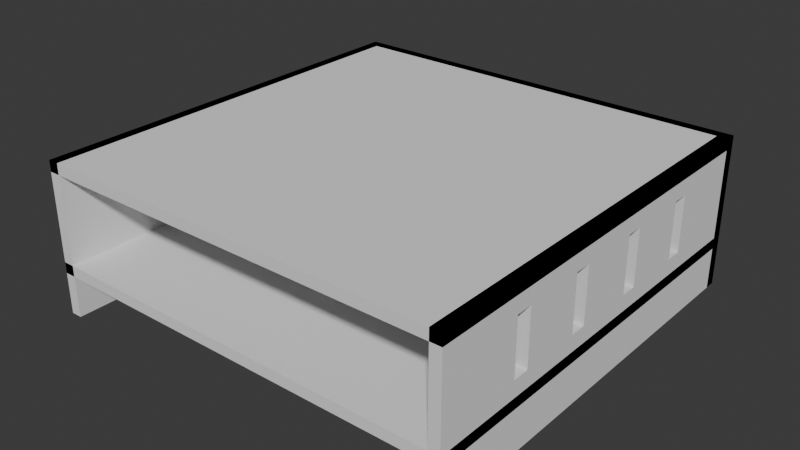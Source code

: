 # Source: NetworkShelf.blend  (saved by Blender 5.0.119; exported with 4.5.12 LTS)
import bpy
from mathutils import Matrix  # noqa: F401  (used for matrix-valued properties, if any)

bpy.ops.wm.read_factory_settings(use_empty=True)
scene = bpy.context.scene
scene.name = 'Scene'

# ---- collections
col_collection = bpy.data.collections.new('Collection'); scene.collection.children.link(col_collection)

# ---- world
world_world = bpy.data.worlds.new('World'); scene.world = world_world
world_world.use_nodes = True; world_world.node_tree.nodes.clear()
_N = world_world.node_tree.nodes; _L = world_world.node_tree.links
n0 = _N.new('ShaderNodeOutputWorld'); n0.name = 'World Output'; n0.location = (200, 100)
n1 = _N.new('ShaderNodeBackground'); n1.name = 'Background'; n1.location = (-200, 100)
n1.inputs[0].default_value = (0.05088, 0.05088, 0.05088, 1.0)
_L.new(n1.outputs[0], n0.inputs[0])
n0.is_active_output = True
world_world.color = (0.05088, 0.05088, 0.05088)
world_world.sun_shadow_jitter_overblur = 0.0

# ---- meshes
me_cube_028 = bpy.data.meshes.new('Cube.028')
me_cube_028.from_pydata([(-76.2, 0.0, 50.75), (-76.2, 0.0, 54.75), (-76.2, 152.4, 50.75), (-76.2, 152.4, 54.75), (76.2, 0.0, 50.75), (76.2, 0.0, 54.75), (76.2, 152.4, 50.75), (76.2, 152.4, 54.75), (-76.2, 0.0, 0.0), (-76.2, 0.0, 54.75), (-76.2, 152.4, 0.0), (-76.2, 152.4, 54.75), (-72.2, 0.0, 0.0), (-72.2, 0.0, 54.75), (-72.2, 152.4, 0.0), (-72.2, 152.4, 54.75), (-76.2, 31.05, 24.88), (-76.2, 31.05, 44.88), (-76.2, 37.05, 44.88), (-76.2, 37.05, 24.88), (-72.2, 31.05, 44.88), (-72.2, 37.05, 44.88), (-72.2, 31.05, 24.88), (-72.2, 37.05, 24.88), (-76.2, 59.15, 24.88), (-76.2, 65.15, 24.88), (-76.2, 65.15, 44.88), (-76.2, 59.15, 44.88), (-72.2, 59.15, 24.88), (-72.2, 65.15, 24.88), (-72.2, 59.15, 44.88), (-72.2, 65.15, 44.88), (-76.2, 87.25, 24.88), (-76.2, 87.25, 31.34), (-76.2, 93.25, 24.88), (-76.2, 93.25, 44.88), (-76.2, 87.25, 44.88), (-72.2, 87.25, 24.88), (-72.2, 87.25, 31.34), (-72.2, 93.25, 24.88), (-72.2, 87.25, 44.88), (-72.2, 93.25, 44.88), (-76.2, 115.3, 24.88), (-76.2, 115.3, 44.88), (-76.2, 121.3, 24.88), (-76.2, 121.3, 44.88), (-72.2, 115.3, 44.88), (-72.2, 121.3, 44.88), (-72.2, 115.3, 24.88), (-72.2, 121.3, 24.88), (72.2, 0.0, 0.0), (72.2, 0.0, 54.75), (72.2, 152.4, 0.0), (72.2, 152.4, 54.75), (76.2, 0.0, 0.0), (76.2, 0.0, 54.75), (76.2, 152.4, 0.0), (76.2, 152.4, 54.75), (72.2, 31.05, 24.88), (72.2, 31.05, 44.88), (72.2, 37.05, 44.88), (72.2, 37.05, 24.88), (76.2, 31.05, 44.88), (76.2, 37.05, 44.88), (76.2, 31.05, 24.88), (76.2, 37.05, 24.88), (72.2, 59.15, 24.88), (72.2, 65.15, 24.88), (72.2, 65.15, 44.88), (72.2, 59.15, 44.88), (76.2, 59.15, 24.88), (76.2, 65.15, 24.88), (76.2, 59.15, 44.88), (76.2, 65.15, 44.88), (72.2, 87.25, 24.88), (72.2, 87.25, 31.34), (72.2, 93.25, 24.88), (72.2, 93.25, 44.88), (72.2, 87.25, 44.88), (76.2, 87.25, 24.88), (76.2, 87.25, 31.34), (76.2, 93.25, 24.88), (76.2, 87.25, 44.88), (76.2, 93.25, 44.88), (72.2, 115.3, 24.88), (72.2, 115.3, 44.88), (72.2, 121.3, 24.88), (72.2, 121.3, 44.88), (76.2, 115.3, 44.88), (76.2, 121.3, 44.88), (76.2, 115.3, 24.88), (76.2, 121.3, 24.88), (-76.2, 148.4, 0.0), (-76.2, 148.4, 54.75), (-76.2, 152.4, 0.0), (-76.2, 152.4, 54.75), (76.2, 148.4, 0.0), (76.2, 148.4, 54.75), (76.2, 152.4, 0.0), (76.2, 152.4, 54.75), (-41.91, 152.4, 12.32), (-41.91, 152.4, 42.43), (41.91, 152.4, 42.43), (41.91, 152.4, 12.32), (-41.91, 148.4, 42.43), (41.91, 148.4, 12.32), (41.91, 148.4, 42.43), (-41.91, 148.4, 12.32), (-76.2, 0.0, 15.0), (-76.2, 0.0, 19.0), (-76.2, 152.4, 15.0), (-76.2, 152.4, 19.0), (76.2, 0.0, 15.0), (76.2, 0.0, 19.0), (76.2, 152.4, 15.0), (76.2, 152.4, 19.0)], [], [(0, 1, 3, 2), (2, 3, 7, 6), (6, 7, 5, 4), (4, 5, 1, 0), (2, 6, 4, 0), (7, 3, 1, 5), (9, 17, 16, 8), (9, 11, 10, 8, 16, 19, 24, 25, 33, 32, 34, 42, 44, 45, 43, 35, 36, 26, 27, 18, 17), (34, 35, 43, 42), (25, 26, 36, 33), (24, 19, 18, 27), (10, 11, 15, 14), (13, 12, 22, 20), (37, 38, 29, 28, 23, 22, 12, 14, 15, 13, 20, 21, 30, 31, 40, 41, 46, 47, 49, 48, 39), (46, 41, 39, 48), (40, 31, 29, 38), (30, 21, 23, 28), (12, 13, 9, 8), (10, 14, 12, 8), (15, 11, 9, 13), (18, 19, 23, 21), (22, 16, 17, 20), (19, 16, 22, 23), (18, 21, 20, 17), (26, 25, 29, 31), (28, 24, 27, 30), (25, 24, 28, 29), (26, 31, 30, 27), (41, 35, 34, 39), (38, 37, 32, 33, 36, 40), (34, 32, 37, 39), (35, 41, 40, 36), (45, 44, 49, 47), (43, 46, 48, 42), (44, 42, 48, 49), (45, 47, 46, 43), (51, 59, 58, 50), (51, 53, 52, 50, 58, 61, 66, 67, 75, 74, 76, 84, 86, 87, 85, 77, 78, 68, 69, 60, 59), (76, 77, 85, 84), (67, 68, 78, 75), (66, 61, 60, 69), (52, 53, 57, 56), (55, 54, 64, 62), (79, 80, 71, 70, 65, 64, 54, 56, 57, 55, 62, 63, 72, 73, 82, 83, 88, 89, 91, 90, 81), (88, 83, 81, 90), (82, 73, 71, 80), (72, 63, 65, 70), (54, 55, 51, 50), (52, 56, 54, 50), (57, 53, 51, 55), (60, 61, 65, 63), (64, 58, 59, 62), (61, 58, 64, 65), (60, 63, 62, 59), (68, 67, 71, 73), (70, 66, 69, 72), (67, 66, 70, 71), (68, 73, 72, 69), (83, 77, 76, 81), (80, 79, 74, 75, 78, 82), (76, 74, 79, 81), (77, 83, 82, 78), (87, 86, 91, 89), (85, 88, 90, 84), (86, 84, 90, 91), (87, 89, 88, 85), (92, 93, 95, 94), (102, 99, 98, 94, 95, 101, 100, 103), (95, 99, 102, 101), (98, 99, 97, 96), (93, 92, 96, 97, 106, 105, 107, 104), (106, 97, 93, 104), (94, 98, 96, 92), (99, 95, 93, 97), (107, 100, 101, 104), (103, 105, 106, 102), (105, 103, 100, 107), (101, 102, 106, 104), (108, 109, 111, 110), (110, 111, 115, 114), (114, 115, 113, 112), (112, 113, 109, 108), (110, 114, 112, 108), (115, 111, 109, 113)])
_uv = me_cube_028.uv_layers.new(name='UVMap')
_uv.uv.foreach_set('vector', [0.375, 0.0, 0.625, 0.0, 0.625, 0.25, 0.375, 0.25, 0.375, 0.25, 0.625, 0.25, 0.625, 0.5, 0.375, 0.5, 0.375, 0.5, 0.625, 0.5, 0.625, 0.75, 0.375, 0.75, 0.375, 0.75, 0.625, 0.75, 0.625, 1.0, 0.375, 1.0, 0.125, 0.5, 0.375, 0.5, 0.375, 0.75, 0.125, 0.75, 0.625, 0.5, 0.875, 0.5, 0.875, 0.75, 0.625, 0.75, 0.625, 0.0, 0.5799, 0.05094, 0.4886, 0.05094, 0.375, 0.0, 0.625, 0.0, 0.625, 0.25, 0.375, 0.25, 0.375, 0.0, 0.4886, 0.05094, 0.4886, 0.06078, 0.4886, 0.09703, 0.4886, 0.1069, 0.5181, 0.1431, 0.4886, 0.1431, 0.4886, 0.153, 0.4886, 0.1892, 0.4886, 0.1991, 0.5799, 0.1991, 0.5799, 0.1892, 0.5799, 0.153, 0.5799, 0.1431, 0.5799, 0.1069, 0.5799, 0.09703, 0.5799, 0.06078, 0.5799, 0.05094, 0.4886, 0.153, 0.5799, 0.153, 0.5799, 0.1892, 0.4886, 0.1892, 0.4886, 0.1069, 0.5799, 0.1069, 0.5799, 0.1431, 0.5181, 0.1431, 0.4886, 0.09703, 0.4886, 0.06078, 0.5799, 0.06078, 0.5799, 0.09703, 0.375, 0.25, 0.625, 0.25, 0.625, 0.5, 0.375, 0.5, 0.625, 0.75, 0.375, 0.75, 0.4886, 0.6991, 0.5799, 0.6991, 0.4886, 0.6069, 0.5181, 0.6069, 0.4886, 0.6431, 0.4886, 0.653, 0.4886, 0.6892, 0.4886, 0.6991, 0.375, 0.75, 0.375, 0.5, 0.625, 0.5, 0.625, 0.75, 0.5799, 0.6991, 0.5799, 0.6892, 0.5799, 0.653, 0.5799, 0.6431, 0.5799, 0.6069, 0.5799, 0.597, 0.5799, 0.5608, 0.5799, 0.5509, 0.4886, 0.5509, 0.4886, 0.5608, 0.4886, 0.597, 0.5799, 0.5608, 0.5799, 0.597, 0.4886, 0.597, 0.4886, 0.5608, 0.5799, 0.6069, 0.5799, 0.6431, 0.4886, 0.6431, 0.5181, 0.6069, 0.5799, 0.653, 0.5799, 0.6892, 0.4886, 0.6892, 0.4886, 0.653, 0.375, 0.75, 0.625, 0.75, 0.625, 1.0, 0.375, 1.0, 0.125, 0.5, 0.375, 0.5, 0.375, 0.75, 0.125, 0.75, 0.625, 0.5, 0.875, 0.5, 0.875, 0.75, 0.625, 0.75, 0.625, 0.2917, 0.375, 0.2917, 0.375, 0.4583, 0.625, 0.4583, 0.375, 0.7917, 0.375, 0.9583, 0.625, 0.9583, 0.625, 0.7917, 0.1667, 0.5, 0.1667, 0.75, 0.3333, 0.75, 0.3333, 0.5, 0.8333, 0.5, 0.6667, 0.5, 0.6667, 0.75, 0.8333, 0.75, 0.625, 0.2917, 0.375, 0.2917, 0.375, 0.4583, 0.625, 0.4583, 0.375, 0.7917, 0.375, 0.9583, 0.625, 0.9583, 0.625, 0.7917, 0.1667, 0.5, 0.1667, 0.75, 0.3333, 0.75, 0.3333, 0.5, 0.8333, 0.5, 0.6667, 0.5, 0.6667, 0.75, 0.8333, 0.75, 0.625, 0.4583, 0.625, 0.2917, 0.375, 0.2917, 0.375, 0.4583, 0.4559, 0.7917, 0.375, 0.7917, 0.375, 0.9583, 0.4559, 0.9583, 0.625, 0.9583, 0.625, 0.7917, 0.1667, 0.5, 0.1667, 0.75, 0.3333, 0.75, 0.3333, 0.5, 0.8333, 0.5, 0.6667, 0.5, 0.6667, 0.75, 0.8333, 0.75, 0.625, 0.2917, 0.375, 0.2917, 0.375, 0.4583, 0.625, 0.4583, 0.625, 0.9583, 0.625, 0.7917, 0.375, 0.7917, 0.375, 0.9583, 0.1667, 0.5, 0.1667, 0.75, 0.3333, 0.75, 0.3333, 0.5, 0.8333, 0.5, 0.6667, 0.5, 0.6667, 0.75, 0.8333, 0.75, 0.625, 0.0, 0.5799, 0.05094, 0.4886, 0.05094, 0.375, 0.0, 0.625, 0.0, 0.625, 0.25, 0.375, 0.25, 0.375, 0.0, 0.4886, 0.05094, 0.4886, 0.06078, 0.4886, 0.09703, 0.4886, 0.1069, 0.5181, 0.1431, 0.4886, 0.1431, 0.4886, 0.153, 0.4886, 0.1892, 0.4886, 0.1991, 0.5799, 0.1991, 0.5799, 0.1892, 0.5799, 0.153, 0.5799, 0.1431, 0.5799, 0.1069, 0.5799, 0.09703, 0.5799, 0.06078, 0.5799, 0.05094, 0.4886, 0.153, 0.5799, 0.153, 0.5799, 0.1892, 0.4886, 0.1892, 0.4886, 0.1069, 0.5799, 0.1069, 0.5799, 0.1431, 0.5181, 0.1431, 0.4886, 0.09703, 0.4886, 0.06078, 0.5799, 0.06078, 0.5799, 0.09703, 0.375, 0.25, 0.625, 0.25, 0.625, 0.5, 0.375, 0.5, 0.625, 0.75, 0.375, 0.75, 0.4886, 0.6991, 0.5799, 0.6991, 0.4886, 0.6069, 0.5181, 0.6069, 0.4886, 0.6431, 0.4886, 0.653, 0.4886, 0.6892, 0.4886, 0.6991, 0.375, 0.75, 0.375, 0.5, 0.625, 0.5, 0.625, 0.75, 0.5799, 0.6991, 0.5799, 0.6892, 0.5799, 0.653, 0.5799, 0.6431, 0.5799, 0.6069, 0.5799, 0.597, 0.5799, 0.5608, 0.5799, 0.5509, 0.4886, 0.5509, 0.4886, 0.5608, 0.4886, 0.597, 0.5799, 0.5608, 0.5799, 0.597, 0.4886, 0.597, 0.4886, 0.5608, 0.5799, 0.6069, 0.5799, 0.6431, 0.4886, 0.6431, 0.5181, 0.6069, 0.5799, 0.653, 0.5799, 0.6892, 0.4886, 0.6892, 0.4886, 0.653, 0.375, 0.75, 0.625, 0.75, 0.625, 1.0, 0.375, 1.0, 0.125, 0.5, 0.375, 0.5, 0.375, 0.75, 0.125, 0.75, 0.625, 0.5, 0.875, 0.5, 0.875, 0.75, 0.625, 0.75, 0.625, 0.2917, 0.375, 0.2917, 0.375, 0.4583, 0.625, 0.4583, 0.375, 0.7917, 0.375, 0.9583, 0.625, 0.9583, 0.625, 0.7917, 0.1667, 0.5, 0.1667, 0.75, 0.3333, 0.75, 0.3333, 0.5, 0.8333, 0.5, 0.6667, 0.5, 0.6667, 0.75, 0.8333, 0.75, 0.625, 0.2917, 0.375, 0.2917, 0.375, 0.4583, 0.625, 0.4583, 0.375, 0.7917, 0.375, 0.9583, 0.625, 0.9583, 0.625, 0.7917, 0.1667, 0.5, 0.1667, 0.75, 0.3333, 0.75, 0.3333, 0.5, 0.8333, 0.5, 0.6667, 0.5, 0.6667, 0.75, 0.8333, 0.75, 0.625, 0.4583, 0.625, 0.2917, 0.375, 0.2917, 0.375, 0.4583, 0.4559, 0.7917, 0.375, 0.7917, 0.375, 0.9583, 0.4559, 0.9583, 0.625, 0.9583, 0.625, 0.7917, 0.1667, 0.5, 0.1667, 0.75, 0.3333, 0.75, 0.3333, 0.5, 0.8333, 0.5, 0.6667, 0.5, 0.6667, 0.75, 0.8333, 0.75, 0.625, 0.2917, 0.375, 0.2917, 0.375, 0.4583, 0.625, 0.4583, 0.625, 0.9583, 0.625, 0.7917, 0.375, 0.7917, 0.375, 0.9583, 0.1667, 0.5, 0.1667, 0.75, 0.3333, 0.75, 0.3333, 0.5, 0.8333, 0.5, 0.6667, 0.5, 0.6667, 0.75, 0.8333, 0.75, 0.375, 0.0, 0.625, 0.0, 0.625, 0.25, 0.375, 0.25, 0.5688, 0.4438, 0.625, 0.5, 0.375, 0.5, 0.375, 0.25, 0.625, 0.25, 0.5688, 0.3063, 0.4313, 0.3063, 0.4313, 0.4438, 0.625, 0.25, 0.625, 0.5, 0.5688, 0.4438, 0.5688, 0.3063, 0.375, 0.5, 0.625, 0.5, 0.625, 0.75, 0.375, 0.75, 0.625, 1.0, 0.375, 1.0, 0.375, 0.75, 0.625, 0.75, 0.5688, 0.8062, 0.4313, 0.8062, 0.4313, 0.9438, 0.5688, 0.9438, 0.5688, 0.8062, 0.625, 0.75, 0.625, 1.0, 0.5688, 0.9438, 0.125, 0.5, 0.375, 0.5, 0.375, 0.75, 0.125, 0.75, 0.625, 0.5, 0.875, 0.5, 0.875, 0.75, 0.625, 0.75, 0.375, 0.04167, 0.375, 0.2083, 0.625, 0.2083, 0.625, 0.04167, 0.375, 0.5417, 0.375, 0.7083, 0.625, 0.7083, 0.625, 0.5417, 0.375, 0.7083, 0.375, 0.5417, 0.125, 0.5417, 0.125, 0.7083, 0.875, 0.5417, 0.625, 0.5417, 0.625, 0.7083, 0.875, 0.7083, 0.375, 0.0, 0.625, 0.0, 0.625, 0.25, 0.375, 0.25, 0.375, 0.25, 0.625, 0.25, 0.625, 0.5, 0.375, 0.5, 0.375, 0.5, 0.625, 0.5, 0.625, 0.75, 0.375, 0.75, 0.375, 0.75, 0.625, 0.75, 0.625, 1.0, 0.375, 1.0, 0.125, 0.5, 0.375, 0.5, 0.375, 0.75, 0.125, 0.75, 0.625, 0.5, 0.875, 0.5, 0.875, 0.75, 0.625, 0.75])
me_cube_028.update()

# ---- objects
ob_networkgearshelf = bpy.data.objects.new('NetworkGearShelf', me_cube_028)

# ---- transforms, parenting, visibility, modifiers, constraints
ob_networkgearshelf.location = (0.0, 0.0, 0.0)

# ---- collection membership
col_collection.objects.link(ob_networkgearshelf)

# ---- scene / render settings (as saved in the file)
scene.frame_start = 1; scene.frame_end = 250; scene.frame_set(1)
scene.render.engine = 'BLENDER_EEVEE_NEXT'
scene.render.bake_bias = 0.0
scene.render.bake_samples = 0
scene.cycles.sampling_pattern = 'TABULATED_SOBOL'
scene.eevee.use_volume_custom_range = False
bpy.context.view_layer.update()

# ---- added for rendering (the .blend has no active camera and no usable light): camera, sun
cam_auto = bpy.data.cameras.new('AutoCamera')
cam_auto.lens = 50.0
cam_auto.sensor_width = 36.0
cam_auto.clip_end = 3610.79
ob_auto_camera = bpy.data.objects.new('AutoCamera', cam_auto)
scene.collection.objects.link(ob_auto_camera)
ob_auto_camera.location = (205.744, -170.692, 191.97)
ob_auto_camera.rotation_euler = (1.09748, -7.21219e-08, 0.694738)
scene.camera = ob_auto_camera
light_auto_sun = bpy.data.lights.new('AutoSun', 'SUN')
light_auto_sun.energy = 3.0
light_auto_sun.angle = 0.0523599
ob_auto_sun = bpy.data.objects.new('AutoSun', light_auto_sun)
scene.collection.objects.link(ob_auto_sun)
ob_auto_sun.rotation_euler = (0.872665, 0.174533, 0.523599)
bpy.context.view_layer.update()
